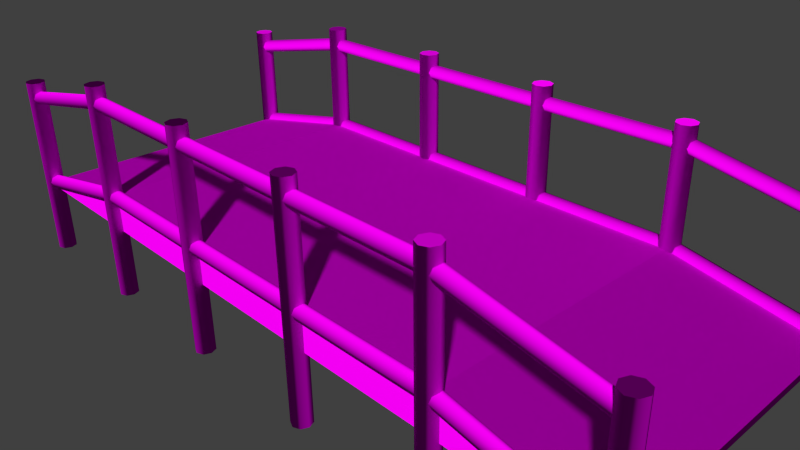 # Source: plateaus_bridge_7.blend  (saved by Blender 2.70.0; exported with 4.5.12 LTS)
import bpy
from mathutils import Matrix  # noqa: F401  (used for matrix-valued properties, if any)

bpy.ops.wm.read_factory_settings(use_empty=True)
scene = bpy.context.scene
scene.name = 'Scene'

# ---- collections
col_collection_1 = bpy.data.collections.new('Collection 1'); scene.collection.children.link(col_collection_1)

# ---- images (referenced by path relative to the original .blend; pixels are not part of the script)
import os
ASSET_DIR = os.environ.get("B2B_ASSET_DIR", "")  # directory of the original .blend (textures are referenced by path, not embedded)
HERE = os.path.dirname(os.path.abspath(__file__))  # packed textures are extracted next to this script under _unpacked/

def load_image(name, relpath, width, height, colorspace="sRGB"):
    """Load a texture the original file referenced (path relative to the .blend, or extracted next to this script)."""
    p = next((c for c in (os.path.join(HERE, relpath), os.path.join(ASSET_DIR, relpath)) if relpath and os.path.exists(c)), "")
    if p:
        img = bpy.data.images.load(p, check_existing=True)
        img.name = name
    else:  # same state as the original file: an image datablock whose file is absent (Cycles renders it pink)
        img = bpy.data.images.new(name, width, height)
        img.source = "FILE"
        img.filepath = "//" + (relpath or name)
    img.colorspace_settings.name = colorspace
    return img
img_architecture_plateaus_wood_2_diffuse_jpg = load_image('architecture_plateaus_wood_2_diffuse.jpg', 'Texturen/architecture_plateaus_wood_2_diffuse.jpg', 1024, 1024, 'sRGB')
img_architecture_plateaus_wood_2_normal_jpg = load_image('architecture_plateaus_wood_2_normal.jpg', 'Texturen/architecture_plateaus_wood_2_normal.jpg', 1024, 1024, 'sRGB')
img_architecture_plateaus_wood_1_normal_jpg = load_image('architecture_plateaus_wood_1_normal.jpg', 'Texturen/architecture_plateaus_wood_1_normal.jpg', 1024, 1024, 'sRGB')
img_architecture_plateaus_wood_1_diffuse_jpg = load_image('architecture_plateaus_wood_1_diffuse.jpg', 'Texturen/architecture_plateaus_wood_1_diffuse.jpg', 1024, 1024, 'sRGB')

# ---- materials (node trees are filled in below, after node groups)
mat_plateaus_bridge_7_planks_wood_2 = bpy.data.materials.new('plateaus_bridge_7_planks_wood_2')
mat_plateaus_bridge_7_planks_wood_2.alpha_threshold = 0.0
mat_plateaus_bridge_7_planks_wood_2.roughness = 0.5
mat_plateaus_bridge_7_planks_wood_2.line_color = (0.0, 0.0, 0.0, 1.0)
mat_plateaus_bridge_7_base_wood_1 = bpy.data.materials.new('plateaus_bridge_7_base_wood_1')
mat_plateaus_bridge_7_base_wood_1.alpha_threshold = 0.0
mat_plateaus_bridge_7_base_wood_1.roughness = 0.5
mat_plateaus_bridge_7_base_wood_1.line_color = (0.0, 0.0, 0.0, 1.0)

# ---- material node trees
mat_plateaus_bridge_7_planks_wood_2.use_nodes = True; mat_plateaus_bridge_7_planks_wood_2.node_tree.nodes.clear()
_N = mat_plateaus_bridge_7_planks_wood_2.node_tree.nodes; _L = mat_plateaus_bridge_7_planks_wood_2.node_tree.links
n0 = _N.new('ShaderNodeOutputMaterial'); n0.name = 'Material Output'; n0.location = (300, 300)
n1 = _N.new('ShaderNodeBsdfDiffuse'); n1.name = 'Diffuse BSDF'; n1.location = (10, 300)
n2 = _N.new('ShaderNodeNormalMap'); n2.name = 'Normal Map'; n2.location = (-245, 117)
n3 = _N.new('ShaderNodeTexCoord'); n3.name = 'Texture Coordinate'; n3.location = (-775, 269)
n4 = _N.new('ShaderNodeTexImage'); n4.name = 'Image Texture.001'; n4.location = (-468, 333)
n4.width = 140
n4.image = img_architecture_plateaus_wood_2_diffuse_jpg
n5 = _N.new('ShaderNodeTexImage'); n5.name = 'Image Texture'; n5.location = (-481, 100)
n5.width = 140
n5.image = img_architecture_plateaus_wood_2_normal_jpg
_L.new(n1.outputs[0], n0.inputs[0])
_L.new(n3.outputs[2], n4.inputs[0])
_L.new(n3.outputs[2], n5.inputs[0])
_L.new(n5.outputs[0], n2.inputs[1])
_L.new(n2.outputs[0], n1.inputs[2])
_L.new(n4.outputs[0], n1.inputs[0])
n0.is_active_output = True
mat_plateaus_bridge_7_base_wood_1.use_nodes = True; mat_plateaus_bridge_7_base_wood_1.node_tree.nodes.clear()
_N = mat_plateaus_bridge_7_base_wood_1.node_tree.nodes; _L = mat_plateaus_bridge_7_base_wood_1.node_tree.links
n0 = _N.new('ShaderNodeOutputMaterial'); n0.name = 'Material Output'; n0.location = (300, 300)
n1 = _N.new('ShaderNodeBsdfDiffuse'); n1.name = 'Diffuse BSDF'; n1.location = (10, 300)
n2 = _N.new('ShaderNodeTexCoord'); n2.name = 'Texture Coordinate'; n2.location = (-824, 260)
n3 = _N.new('ShaderNodeNormalMap'); n3.name = 'Normal Map'; n3.location = (-373, 125)
n4 = _N.new('ShaderNodeTexImage'); n4.name = 'Image Texture.001'; n4.location = (-594, 97)
n4.width = 140
n4.image = img_architecture_plateaus_wood_1_normal_jpg
n5 = _N.new('ShaderNodeTexImage'); n5.name = 'Image Texture'; n5.location = (-578, 310)
n5.width = 140
n5.image = img_architecture_plateaus_wood_1_diffuse_jpg
_L.new(n1.outputs[0], n0.inputs[0])
_L.new(n2.outputs[2], n5.inputs[0])
_L.new(n2.outputs[2], n4.inputs[0])
_L.new(n4.outputs[0], n3.inputs[1])
_L.new(n3.outputs[0], n1.inputs[2])
_L.new(n5.outputs[0], n1.inputs[0])
n0.is_active_output = True

# ---- world
world_world = bpy.data.worlds.new('World'); scene.world = world_world
world_world.color = (0.05088, 0.05088, 0.05088)
world_world.use_sun_shadow = False
world_world.sun_shadow_jitter_overblur = 0.0
world_world.cycles.sampling_method = 'MANUAL'
world_world.cycles.sample_map_resolution = 256

# ---- cameras
cam_camera = bpy.data.cameras.new('Camera')
cam_camera.clip_end = 100.0
cam_camera.lens = 35.0
cam_camera.sensor_width = 32.0
cam_camera.sensor_height = 18.0
cam_camera.ortho_scale = 7.314
cam_camera.dof.focus_distance = 0.0

# ---- meshes
me_cylinder_003 = bpy.data.meshes.new('Cylinder.003')
me_cylinder_003.from_pydata([(5.0, -1.9, 0.1), (5.0, -1.929, 0.02929), (5.0, -2.0, 3.215e-06), (5.0, -2.071, 0.02929), (5.0, -2.1, 0.1), (5.0, -2.071, 0.1707), (5.0, -2.0, 0.2), (5.0, -1.929, 0.1707), (3.0, -1.9, 0.5), (-3.0, -1.9, 0.5), (3.0, -1.929, 0.4293), (-3.0, -1.929, 0.4293), (3.0, -2.0, 0.4), (-3.0, -2.0, 0.4), (3.0, -2.071, 0.4293), (-3.0, -2.071, 0.4293), (3.0, -2.1, 0.5), (-3.0, -2.1, 0.5), (3.0, -2.071, 0.5707), (-3.0, -2.071, 0.5707), (3.0, -2.0, 0.6), (-3.0, -2.0, 0.6), (3.0, -1.929, 0.5707), (-3.0, -1.929, 0.5707), (-5.0, -1.9, 0.1), (-5.0, -1.929, 0.02929), (-5.0, -2.0, 3.215e-06), (-5.0, -2.071, 0.02929), (-5.0, -2.1, 0.1), (-5.0, -2.071, 0.1707), (-5.0, -2.0, 0.2), (-5.0, -1.929, 0.1707)], [], [(8, 10, 11, 9), (10, 12, 13, 11), (12, 14, 15, 13), (14, 16, 17, 15), (16, 18, 19, 17), (18, 20, 21, 19), (9, 24, 31, 23), (22, 8, 9, 23), (20, 22, 23, 21), (8, 22, 7, 0), (23, 31, 30, 21), (21, 30, 29, 19), (19, 29, 28, 17), (17, 28, 27, 15), (15, 27, 26, 13), (13, 26, 25, 11), (11, 25, 24, 9), (22, 20, 6, 7), (20, 18, 5, 6), (18, 16, 4, 5), (16, 14, 3, 4), (14, 12, 2, 3), (12, 10, 1, 2), (10, 8, 0, 1)])
me_cylinder_003.polygons.foreach_set('use_smooth', [True] * 24)
_uv = me_cylinder_003.uv_layers.new(name='UVMap')
_uv.uv.foreach_set('vector', [3.997, 0.1583, 4.002, 0.2095, 1.057, 0.2099, 1.061, 0.1591, 4.002, 0.2095, 4.004, 0.2608, 1.055, 0.2609, 1.057, 0.2099, 4.004, 0.2608, 4.002, 0.3118, 1.057, 0.3121, 1.055, 0.2609, 4.002, 0.3118, 3.997, 0.3625, 1.061, 0.3633, 1.057, 0.3121, 3.997, 0.3625, 3.992, 0.4135, 1.066, 0.4147, 1.061, 0.3633, 3.992, 0.4135, 3.99, 0.465, 1.068, 0.4665, 1.066, 0.4147, 1.061, 0.5689, -0.3161, 0.5651, -0.3066, 0.5143, 1.066, 0.518, 3.991, 0.5167, 3.996, 0.5681, 1.061, 0.5689, 1.066, 0.518, 3.99, 0.465, 3.991, 0.5167, 1.066, 0.518, 1.068, 0.4665, 3.996, 0.5681, 3.991, 0.5167, 5.364, 0.5204, 5.373, 0.5713, 1.066, 0.518, -0.3066, 0.5143, -0.3025, 0.4619, 1.068, 0.4665, 1.068, 0.4665, -0.3025, 0.4619, -0.3062, 0.4096, 1.066, 0.4147, 1.066, 0.4147, -0.3062, 0.4096, -0.3153, 0.3588, 1.061, 0.3633, 1.061, 0.3633, -0.3153, 0.3588, -0.3243, 0.3088, 1.057, 0.3121, 1.057, 0.3121, -0.3243, 0.3088, -0.328, 0.2585, 1.055, 0.2609, 1.055, 0.2609, -0.328, 0.2585, -0.3241, 0.2082, 1.057, 0.2099, 1.057, 0.2099, -0.3241, 0.2082, -0.3148, 0.1583, 1.061, 0.1591, 3.991, 0.5167, 3.99, 0.465, 5.36, 0.4681, 5.364, 0.5204, 3.99, 0.465, 3.992, 0.4135, 5.364, 0.4158, 5.36, 0.4681, 3.992, 0.4135, 3.997, 0.3625, 5.373, 0.3651, 5.364, 0.4158, 3.997, 0.3625, 4.002, 0.3118, 5.382, 0.3151, 5.373, 0.3651, 4.002, 0.3118, 4.004, 0.2608, 5.386, 0.2648, 5.382, 0.3151, 4.004, 0.2608, 4.002, 0.2095, 5.383, 0.2145, 5.386, 0.2648, 4.002, 0.2095, 3.997, 0.1583, 5.374, 0.1645, 5.383, 0.2145])
me_cylinder_003.materials.append(mat_plateaus_bridge_7_planks_wood_2)
me_cylinder_003.use_remesh_preserve_volume = False
me_cylinder_003.use_remesh_preserve_attributes = False
me_cylinder_003.use_mirror_vertex_groups = False
me_cylinder_003.update()
me_cylinder_002 = bpy.data.meshes.new('Cylinder.002')
me_cylinder_002.from_pydata([(-0.3454, -1.864, 5.0), (2.295, -1.864, 5.0), (-0.3454, -1.904, 4.904), (2.295, -1.904, 4.904), (-0.3454, -2.0, 4.864), (2.295, -2.0, 4.864), (-0.3454, -2.096, 4.904), (2.295, -2.096, 4.904), (-0.3454, -2.136, 5.0), (2.295, -2.136, 5.0), (-0.3454, -2.096, 5.096), (2.295, -2.096, 5.096), (-0.3454, -2.0, 5.136), (2.295, -2.0, 5.136), (-0.3454, -1.904, 5.096), (2.295, -1.904, 5.096), (2.295, -2.096, 2.904), (-0.7454, -2.096, 2.904), (2.295, -2.0, 2.864), (-0.7454, -2.0, 2.864), (2.295, -1.904, 2.904), (-0.7454, -1.904, 2.904), (2.295, -1.864, 3.0), (-0.7454, -1.864, 3.0), (-0.7454, -2.136, 3.0), (2.295, -2.136, 3.0), (-0.7454, -2.096, 3.096), (2.295, -2.096, 3.096), (-0.7454, -2.0, 3.136), (2.295, -2.0, 3.136), (-0.7454, -1.904, 3.096), (2.295, -1.904, 3.096), (2.295, -2.096, 0.9036), (-0.7454, -2.096, 0.9036), (2.295, -2.0, 0.8636), (-0.7454, -2.0, 0.8636), (2.295, -1.904, 0.9036), (-0.7454, -1.904, 0.9036), (2.295, -1.864, 1.0), (-0.7454, -1.864, 1.0), (-0.7454, -2.136, 1.0), (2.295, -2.136, 1.0), (-0.7454, -2.096, 1.096), (2.295, -2.096, 1.096), (-0.7454, -2.0, 1.136), (2.295, -2.0, 1.136), (-0.7454, -1.904, 1.096), (2.295, -1.904, 1.096)], [], [(0, 1, 3, 2), (2, 3, 5, 4), (4, 5, 7, 6), (6, 7, 9, 8), (8, 9, 11, 10), (10, 11, 13, 12), (30, 31, 22, 23), (14, 15, 1, 0), (12, 13, 15, 14), (0, 2, 4, 6, 8, 10, 12, 14), (28, 29, 31, 30), (23, 22, 20, 21), (21, 20, 18, 19), (19, 18, 16, 17), (17, 16, 25, 24), (24, 25, 27, 26), (26, 27, 29, 28), (23, 21, 19, 17, 24, 26, 28, 30), (46, 47, 38, 39), (44, 45, 47, 46), (39, 38, 36, 37), (37, 36, 34, 35), (35, 34, 32, 33), (33, 32, 41, 40), (40, 41, 43, 42), (42, 43, 45, 44), (39, 37, 35, 33, 40, 42, 44, 46)])
me_cylinder_002.polygons.foreach_set('use_smooth', [True] * 27)
_uv = me_cylinder_002.uv_layers.new(name='UVMap')
_uv.uv.foreach_set('vector', [0.0001784, 0.5498, 0.8683, 0.5498, 0.8683, 0.5842, 0.0001784, 0.5842, 0.0001784, 0.5842, 0.8683, 0.5842, 0.8683, 0.6185, 0.0001785, 0.6185, 0.0001785, 0.6185, 0.8683, 0.6185, 0.8683, 0.6528, 0.0001786, 0.6528, 0.0001786, 0.6528, 0.8683, 0.6528, 0.8683, 0.6871, 0.0001787, 0.6871, 0.0001787, 0.6871, 0.8683, 0.6871, 0.8683, 0.7214, 0.0001786, 0.7214, 0.0001786, 0.7214, 0.8683, 0.7214, 0.8683, 0.7557, 0.0001786, 0.7557, 0.0001792, 0.2403, 0.9998, 0.2403, 0.9998, 0.2746, 0.0001795, 0.2747, 0.0001787, 0.79, 0.8683, 0.79, 0.8683, 0.8243, 0.000179, 0.8243, 0.0001786, 0.7557, 0.8683, 0.7557, 0.8683, 0.79, 0.0001787, 0.79, 0.2494, 0.8489, 0.2494, 0.8832, 0.2251, 0.9075, 0.1908, 0.9075, 0.1666, 0.8832, 0.1666, 0.8489, 0.1908, 0.8247, 0.2251, 0.8247, 0.000179, 0.206, 0.9998, 0.206, 0.9998, 0.2403, 0.0001792, 0.2403, 0.0001784, 0.0001785, 0.9998, 0.0001784, 0.9998, 0.03449, 0.0001784, 0.03449, 0.0001784, 0.03449, 0.9998, 0.03449, 0.9998, 0.0688, 0.0001784, 0.0688, 0.0001784, 0.0688, 0.9998, 0.0688, 0.9998, 0.1031, 0.0001785, 0.1031, 0.0001785, 0.1031, 0.9998, 0.1031, 0.9998, 0.1374, 0.0001786, 0.1374, 0.0001786, 0.1374, 0.9998, 0.1374, 0.9998, 0.1717, 0.0001787, 0.1717, 0.0001787, 0.1717, 0.9998, 0.1717, 0.9998, 0.206, 0.000179, 0.206, 0.08301, 0.8832, 0.05875, 0.9075, 0.02444, 0.9075, 0.0001784, 0.8832, 0.0001785, 0.8489, 0.02444, 0.8247, 0.05875, 0.8247, 0.08301, 0.8489, 0.0001791, 0.6101, 0.9998, 0.6101, 0.9998, 0.6444, 0.0001794, 0.6444, 0.0001789, 0.5758, 0.9998, 0.5758, 0.9998, 0.6101, 0.0001791, 0.6101, 0.0001784, 0.3699, 0.9998, 0.3699, 0.9998, 0.4042, 0.0001784, 0.4043, 0.0001784, 0.4043, 0.9998, 0.4042, 0.9998, 0.4386, 0.0001785, 0.4386, 0.0001785, 0.4386, 0.9998, 0.4386, 0.9998, 0.4729, 0.0001785, 0.4729, 0.0001785, 0.4729, 0.9998, 0.4729, 0.9998, 0.5072, 0.0001787, 0.5072, 0.0001787, 0.5072, 0.9998, 0.5072, 0.9998, 0.5415, 0.0001787, 0.5415, 0.0001787, 0.5415, 0.9998, 0.5415, 0.9998, 0.5758, 0.0001789, 0.5758, 0.1662, 0.8489, 0.1662, 0.8832, 0.1419, 0.9075, 0.1076, 0.9075, 0.08336, 0.8832, 0.08336, 0.8489, 0.1076, 0.8247, 0.1419, 0.8247])
me_cylinder_002.materials.append(mat_plateaus_bridge_7_planks_wood_2)
me_cylinder_002.use_remesh_preserve_volume = False
me_cylinder_002.use_remesh_preserve_attributes = False
me_cylinder_002.use_mirror_vertex_groups = False
me_cylinder_002.update()
me_cylinder_001 = bpy.data.meshes.new('Cylinder.001')
me_cylinder_001.from_pydata([(5.0, -1.9, 0.1), (5.0, -1.929, 0.02929), (5.0, -2.0, 3.215e-06), (5.0, -2.071, 0.02929), (5.0, -2.1, 0.1), (5.0, -2.071, 0.1707), (5.0, -2.0, 0.2), (5.0, -1.929, 0.1707), (3.0, -1.9, 0.5), (-3.0, -1.9, 0.5), (3.0, -1.929, 0.4293), (-3.0, -1.929, 0.4293), (3.0, -2.0, 0.4), (-3.0, -2.0, 0.4), (3.0, -2.071, 0.4293), (-3.0, -2.071, 0.4293), (3.0, -2.1, 0.5), (-3.0, -2.1, 0.5), (3.0, -2.071, 0.5707), (-3.0, -2.071, 0.5707), (3.0, -2.0, 0.6), (-3.0, -2.0, 0.6), (3.0, -1.929, 0.5707), (-3.0, -1.929, 0.5707), (-5.0, -1.9, 0.1), (-5.0, -1.929, 0.02929), (-5.0, -2.0, 3.215e-06), (-5.0, -2.071, 0.02929), (-5.0, -2.1, 0.1), (-5.0, -2.071, 0.1707), (-5.0, -2.0, 0.2), (-5.0, -1.929, 0.1707)], [], [(8, 10, 11, 9), (10, 12, 13, 11), (12, 14, 15, 13), (14, 16, 17, 15), (16, 18, 19, 17), (18, 20, 21, 19), (9, 24, 31, 23), (22, 8, 9, 23), (20, 22, 23, 21), (8, 22, 7, 0), (23, 31, 30, 21), (21, 30, 29, 19), (19, 29, 28, 17), (17, 28, 27, 15), (15, 27, 26, 13), (13, 26, 25, 11), (11, 25, 24, 9), (22, 20, 6, 7), (20, 18, 5, 6), (18, 16, 4, 5), (16, 14, 3, 4), (14, 12, 2, 3), (12, 10, 1, 2), (10, 8, 0, 1)])
me_cylinder_001.polygons.foreach_set('use_smooth', [True] * 24)
_uv = me_cylinder_001.uv_layers.new(name='UVMap')
_uv.uv.foreach_set('vector', [3.997, 0.1583, 4.002, 0.2095, 1.057, 0.2099, 1.061, 0.1591, 4.002, 0.2095, 4.004, 0.2608, 1.055, 0.2609, 1.057, 0.2099, 4.004, 0.2608, 4.002, 0.3118, 1.057, 0.3121, 1.055, 0.2609, 4.002, 0.3118, 3.997, 0.3625, 1.061, 0.3633, 1.057, 0.3121, 3.997, 0.3625, 3.992, 0.4135, 1.066, 0.4147, 1.061, 0.3633, 3.992, 0.4135, 3.99, 0.465, 1.068, 0.4665, 1.066, 0.4147, 1.061, 0.5689, -0.3161, 0.5651, -0.3066, 0.5143, 1.066, 0.518, 3.991, 0.5167, 3.996, 0.5681, 1.061, 0.5689, 1.066, 0.518, 3.99, 0.465, 3.991, 0.5167, 1.066, 0.518, 1.068, 0.4665, 3.996, 0.5681, 3.991, 0.5167, 5.364, 0.5204, 5.373, 0.5713, 1.066, 0.518, -0.3066, 0.5143, -0.3025, 0.4619, 1.068, 0.4665, 1.068, 0.4665, -0.3025, 0.4619, -0.3062, 0.4096, 1.066, 0.4147, 1.066, 0.4147, -0.3062, 0.4096, -0.3153, 0.3588, 1.061, 0.3633, 1.061, 0.3633, -0.3153, 0.3588, -0.3243, 0.3088, 1.057, 0.3121, 1.057, 0.3121, -0.3243, 0.3088, -0.328, 0.2585, 1.055, 0.2609, 1.055, 0.2609, -0.328, 0.2585, -0.3241, 0.2082, 1.057, 0.2099, 1.057, 0.2099, -0.3241, 0.2082, -0.3148, 0.1583, 1.061, 0.1591, 3.991, 0.5167, 3.99, 0.465, 5.36, 0.4681, 5.364, 0.5204, 3.99, 0.465, 3.992, 0.4135, 5.364, 0.4158, 5.36, 0.4681, 3.992, 0.4135, 3.997, 0.3625, 5.373, 0.3651, 5.364, 0.4158, 3.997, 0.3625, 4.002, 0.3118, 5.382, 0.3151, 5.373, 0.3651, 4.002, 0.3118, 4.004, 0.2608, 5.386, 0.2648, 5.382, 0.3151, 4.004, 0.2608, 4.002, 0.2095, 5.383, 0.2145, 5.386, 0.2648, 4.002, 0.2095, 3.997, 0.1583, 5.374, 0.1645, 5.383, 0.2145])
me_cylinder_001.materials.append(mat_plateaus_bridge_7_planks_wood_2)
me_cylinder_001.use_remesh_preserve_volume = False
me_cylinder_001.use_remesh_preserve_attributes = False
me_cylinder_001.use_mirror_vertex_groups = False
me_cylinder_001.update()
me_cube_001 = bpy.data.meshes.new('Cube.001')
me_cube_001.from_pydata([(3.0, 2.0, 0.5), (4.99, 2.0, 0.0), (4.99, -2.0, 0.0), (4.99, 2.0, 0.1), (4.99, -2.0, 0.1), (3.0, -2.0, 0.0), (3.0, 2.0, 0.0), (-3.0, 2.0, 0.0), (-3.0, -2.0, 0.0), (3.0, -2.0, 0.5), (-3.0, 2.0, 0.5), (-3.0, -2.0, 0.5), (-4.99, 2.0, 0.0), (-4.99, -2.0, 0.0), (-4.99, 2.0, 0.1), (-4.99, -2.0, 0.1)], [], [(3, 4, 2, 1), (8, 13, 12, 7), (11, 8, 5, 9), (5, 8, 7, 6), (14, 12, 13, 15), (11, 15, 13, 8), (10, 14, 15, 11), (7, 12, 14, 10), (5, 6, 1, 2), (9, 5, 2, 4), (0, 9, 4, 3), (6, 0, 3, 1), (0, 6, 7, 10), (11, 9, 0, 10)])
_uv = me_cube_001.uv_layers.new(name='UVMap')
_uv.uv.foreach_set('vector', [0.806, -1.135, 0.5248, -1.111, 0.5188, -1.137, 0.8106, -1.167, 0.4544, 1.367, 0.5059, 1.953, 0.1248, 1.951, 0.09317, 1.37, 0.5048, 1.364, 0.4544, 1.367, 0.4658, -0.5555, 0.5151, -0.5493, 0.4658, -0.5555, 0.4544, 1.367, 0.09317, 1.37, 0.09317, -0.5824, 0.7942, 1.961, 0.7987, 1.993, 0.5059, 1.953, 0.512, 1.927, 0.5048, 1.364, 0.512, 1.927, 0.5059, 1.953, 0.4544, 1.367, 0.8454, 1.376, 0.7942, 1.961, 0.512, 1.927, 0.5048, 1.364, 0.8961, 1.372, 0.7987, 1.993, 0.7942, 1.961, 0.8454, 1.376, 0.4658, -0.5555, 0.09317, -0.5824, 0.1304, -1.174, 0.5188, -1.137, 0.5151, -0.5493, 0.4658, -0.5555, 0.5188, -1.137, 0.5248, -1.111, 0.8543, -0.5428, 0.5151, -0.5493, 0.5248, -1.111, 0.806, -1.135, 0.9068, -0.5346, 0.8543, -0.5428, 0.806, -1.135, 0.8106, -1.167, 0.8543, -0.5428, 0.9068, -0.5346, 0.8961, 1.372, 0.8454, 1.376, 0.5048, 1.364, 0.5151, -0.5493, 0.8543, -0.5428, 0.8454, 1.376])
me_cube_001.materials.append(mat_plateaus_bridge_7_base_wood_1)
me_cube_001.use_remesh_preserve_volume = False
me_cube_001.use_remesh_preserve_attributes = False
me_cube_001.use_mirror_vertex_groups = False
me_cube_001.update()

# ---- objects
ob_cylinder_000 = bpy.data.objects.new('Cylinder.000', me_cylinder_003)
ob_cylinder_002 = bpy.data.objects.new('Cylinder.002', me_cylinder_002)
ob_cylinder_001 = bpy.data.objects.new('Cylinder.001', me_cylinder_001)
ob_cube = bpy.data.objects.new('Cube', me_cube_001)
ob_camera = bpy.data.objects.new('Camera', cam_camera)

# ---- transforms, parenting, visibility, modifiers, constraints
ob_cylinder_000.location = (0.0, 0.0, 0.0)
ob_cylinder_000.lineart.crease_threshold = 0.0
_m = ob_cylinder_000.modifiers.new('EdgeSplit', 'EDGE_SPLIT')
_m.split_angle = 1.361
_m = ob_cylinder_000.modifiers.new('Mirror', 'MIRROR')
_m.use_axis = (False, True, False)
ob_cylinder_002.location = (0.0, 0.0, 1.3)
ob_cylinder_002.rotation_euler = (0.0, 1.571, 0.0)
ob_cylinder_002.lineart.crease_threshold = 0.0
_m = ob_cylinder_002.modifiers.new('EdgeSplit', 'EDGE_SPLIT')
_m.split_angle = 1.361
_m = ob_cylinder_002.modifiers.new('Mirror', 'MIRROR')
_m.use_axis = (False, True, True)
ob_cylinder_001.location = (0.0, 0.0, 1.3)
ob_cylinder_001.lineart.crease_threshold = 0.0
_m = ob_cylinder_001.modifiers.new('EdgeSplit', 'EDGE_SPLIT')
_m.split_angle = 1.361
_m = ob_cylinder_001.modifiers.new('Mirror', 'MIRROR')
_m.use_axis = (False, True, False)
ob_cube.location = (0.0, 0.0, 0.0)
ob_cube.lineart.crease_threshold = 0.0
ob_camera.location = (7.481, -6.508, 5.344)
ob_camera.rotation_euler = (1.109, 0.01082, 0.8149)
ob_camera.lock_rotations_4d = False
ob_camera.empty_display_type = 'ARROWS'
ob_camera.color = (0.0, 0.0, 0.0, 0.0)
ob_camera.display_type = 'WIRE'
ob_camera.lineart.crease_threshold = 0.0

# ---- collection membership
col_collection_1.objects.link(ob_cylinder_000)
col_collection_1.objects.link(ob_cylinder_002)
col_collection_1.objects.link(ob_cylinder_001)
col_collection_1.objects.link(ob_cube)
col_collection_1.objects.link(ob_camera)

# ---- scene / render settings (as saved in the file)
scene.camera = ob_camera
scene.frame_start = 1; scene.frame_end = 250; scene.frame_set(1)
scene.render.engine = 'CYCLES'
scene.render.resolution_percentage = 50
scene.render.dither_intensity = 0.0
scene.cycles.use_denoising = False
scene.cycles.samples = 10
scene.cycles.sampling_pattern = 'TABULATED_SOBOL'
scene.cycles.light_sampling_threshold = 0.0
scene.cycles.use_adaptive_sampling = False
scene.cycles.use_light_tree = False
scene.cycles.blur_glossy = 0.0
scene.cycles.volume_bounces = 1
scene.cycles.pixel_filter_type = 'GAUSSIAN'
scene.cycles.sample_clamp_indirect = 0.0
scene.view_settings.view_transform = 'Standard'
bpy.context.view_layer.update()

# ---- added for rendering (the .blend has no usable light): sun
light_auto_sun = bpy.data.lights.new('AutoSun', 'SUN')
light_auto_sun.energy = 3.0
light_auto_sun.angle = 0.0523599
ob_auto_sun = bpy.data.objects.new('AutoSun', light_auto_sun)
scene.collection.objects.link(ob_auto_sun)
ob_auto_sun.rotation_euler = (0.872665, 0.174533, 0.523599)
bpy.context.view_layer.update()
